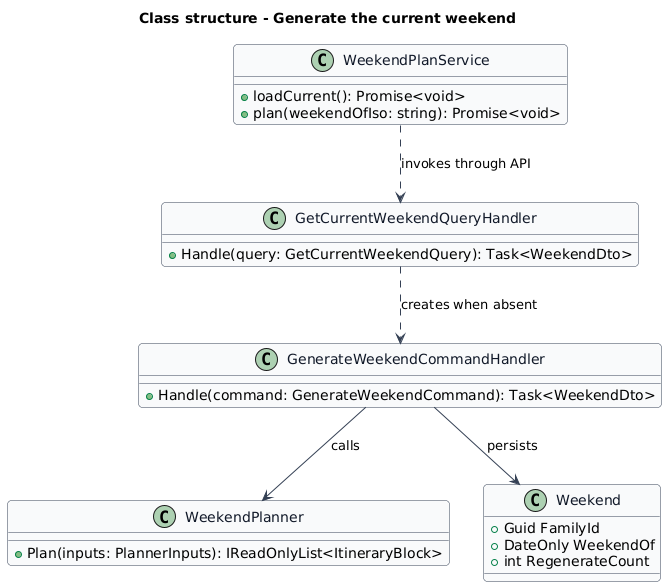

The diagram above was rendered by PlantUML. Its source (embedded in the PNG):
@startuml
skinparam backgroundColor #FFFFFF
skinparam shadowing false
skinparam roundcorner 8
skinparam defaultFontName Arial
skinparam ArrowColor #344054
skinparam class {
  BorderColor #344054
  FontColor #101828
  BackgroundColor #F9FAFB
}
title Class structure - Generate the current weekend

class WeekendPlanService {
  +loadCurrent(): Promise<void>
  +plan(weekendOfIso: string): Promise<void>
}
class GetCurrentWeekendQueryHandler {
  +Handle(query: GetCurrentWeekendQuery): Task<WeekendDto>
}
class GenerateWeekendCommandHandler {
  +Handle(command: GenerateWeekendCommand): Task<WeekendDto>
}
class WeekendPlanner {
  +Plan(inputs: PlannerInputs): IReadOnlyList<ItineraryBlock>
}
class Weekend {
  +Guid FamilyId
  +DateOnly WeekendOf
  +int RegenerateCount
}
WeekendPlanService ..> GetCurrentWeekendQueryHandler : invokes through API
GetCurrentWeekendQueryHandler ..> GenerateWeekendCommandHandler : creates when absent
GenerateWeekendCommandHandler --> WeekendPlanner : calls
GenerateWeekendCommandHandler --> Weekend : persists
@enduml